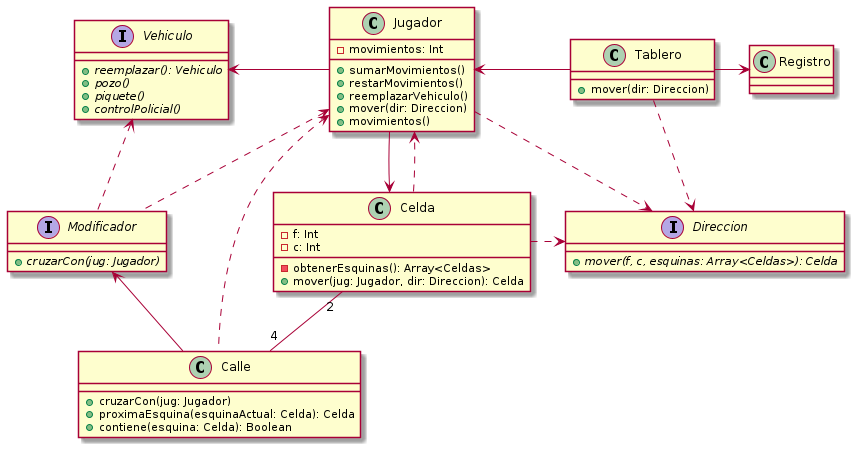

The diagram above was rendered by PlantUML. Its source (embedded in the PNG):
@startuml modelo-inicial

class Tablero {
    + mover(dir: Direccion)
}

class Jugador {
    - movimientos: Int

    + sumarMovimientos()
    + restarMovimientos()
    + reemplazarVehiculo()
    + mover(dir: Direccion)
    + movimientos()
}

class Calle {
    + cruzarCon(jug: Jugador)
    + proximaEsquina(esquinaActual: Celda): Celda
    + contiene(esquina: Celda): Boolean
}

interface Vehiculo {
    + {abstract} reemplazar(): Vehiculo
    + {abstract} pozo()
    + {abstract} piquete()
    + {abstract} controlPolicial()
}

interface Modificador {
    + {abstract} cruzarCon(jug: Jugador)
}

class Celda {
    - f: Int
    - c: Int

    - obtenerEsquinas(): Array<Celdas>
    + mover(jug: Jugador, dir: Direccion): Celda
}

class Registro {

}

interface Direccion {
    + {abstract} mover(f, c, esquinas: Array<Celdas>): Celda
}

Tablero -left-> Jugador
Jugador -left-> Vehiculo
Jugador --> Celda
Tablero -right-> Registro
Calle -left-> Modificador
Calle .left.> Jugador
Celda ..> Jugador
Modificador .left.> Vehiculo
Celda "2" -- "4" Calle
Modificador .up.> Jugador
Tablero ..> Direccion
Jugador ..> Direccion
Celda .right.> Direccion

@enduml